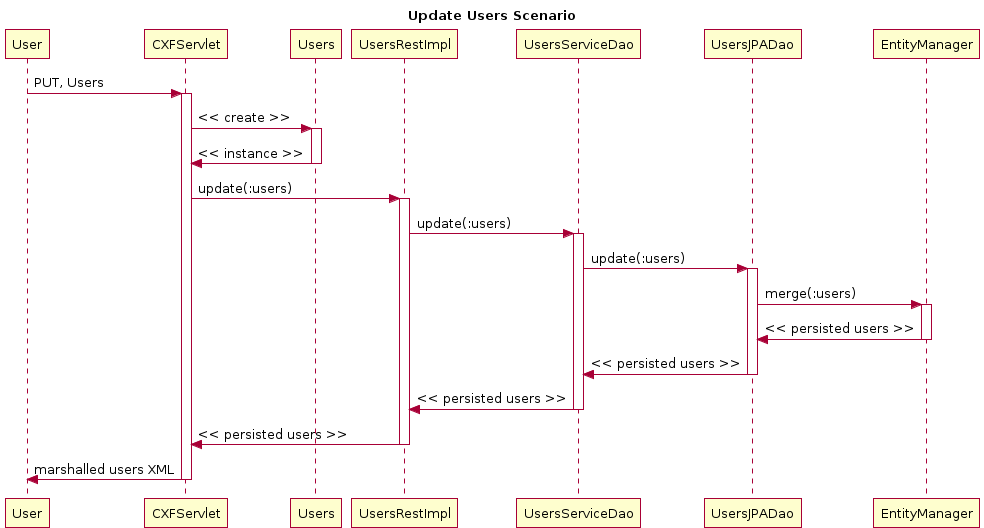

The diagram above was rendered by PlantUML. Its source (embedded in the PNG):
@startuml
title Update Users Scenario
participant User
User -> CXFServlet: PUT, Users
activate CXFServlet
CXFServlet -> Users: << create >>
activate Users
Users -> CXFServlet: << instance >>
deactivate Users
CXFServlet -> UsersRestImpl: update(:users)
activate UsersRestImpl
UsersRestImpl -> UsersServiceDao: update(:users)
activate UsersServiceDao
UsersServiceDao -> UsersJPADao: update(:users)
activate UsersJPADao
UsersJPADao -> EntityManager: merge(:users)
activate EntityManager
EntityManager -> UsersJPADao: << persisted users >>
deactivate EntityManager
UsersJPADao -> UsersServiceDao: << persisted users >>
deactivate UsersJPADao
UsersServiceDao -> UsersRestImpl: << persisted users >>
deactivate UsersServiceDao
UsersRestImpl -> CXFServlet: << persisted users >>
deactivate UsersRestImpl
CXFServlet -> User: marshalled users XML
deactivate CXFServlet
@enduml